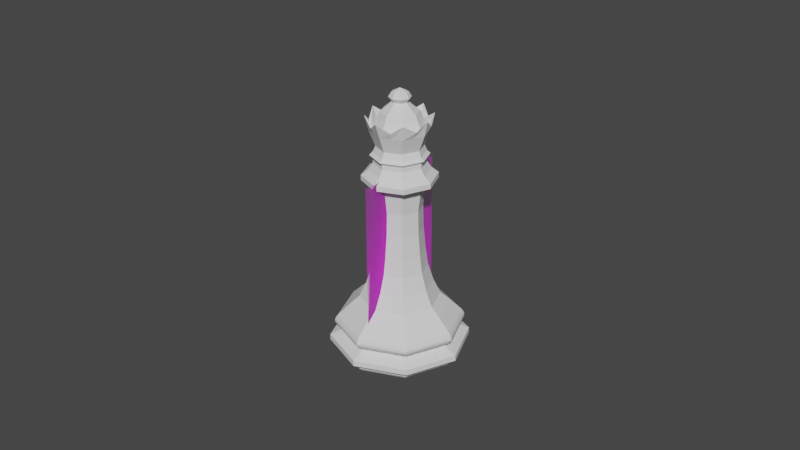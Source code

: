 # Source: queen.blend  (saved by Blender 3.0.42; exported with 4.5.12 LTS)
import bpy
from mathutils import Matrix  # noqa: F401  (used for matrix-valued properties, if any)

bpy.ops.wm.read_factory_settings(use_empty=True)
scene = bpy.context.scene
scene.name = 'Scene'

# ---- collections
col_collection = bpy.data.collections.new('Collection'); scene.collection.children.link(col_collection)

# ---- images (referenced by path relative to the original .blend; pixels are not part of the script)
import os
ASSET_DIR = os.environ.get("B2B_ASSET_DIR", "")  # directory of the original .blend (textures are referenced by path, not embedded)
HERE = os.path.dirname(os.path.abspath(__file__))  # packed textures are extracted next to this script under _unpacked/

def load_image(name, relpath, width, height, colorspace="sRGB"):
    """Load a texture the original file referenced (path relative to the .blend, or extracted next to this script)."""
    p = next((c for c in (os.path.join(HERE, relpath), os.path.join(ASSET_DIR, relpath)) if relpath and os.path.exists(c)), "")
    if p:
        img = bpy.data.images.load(p, check_existing=True)
        img.name = name
    else:  # same state as the original file: an image datablock whose file is absent (Cycles renders it pink)
        img = bpy.data.images.new(name, width, height)
        img.source = "FILE"
        img.filepath = "//" + (relpath or name)
    img.colorspace_settings.name = colorspace
    return img
img_queen_png = load_image('queen.png', 'queen.png', 1024, 1024, 'sRGB')

# ---- materials (node trees are filled in below, after node groups)
mat_queen = bpy.data.materials.new('queen')
mat_queen.surface_render_method = 'BLENDED'
mat_queen.blend_method = 'BLEND'
mat_queen.use_transparent_shadow = False

# ---- node groups
ng_auto_smooth = bpy.data.node_groups.new('Auto Smooth', 'GeometryNodeTree')
_s = ng_auto_smooth.interface.new_socket(name='Geometry', in_out='OUTPUT', socket_type='NodeSocketGeometry')
_s = ng_auto_smooth.interface.new_socket(name='Geometry', in_out='INPUT', socket_type='NodeSocketGeometry')
_s = ng_auto_smooth.interface.new_socket(name='Angle', in_out='INPUT', socket_type='NodeSocketFloat')
_s.subtype = 'ANGLE'
_s.min_value = 0.0
_s.max_value = 3.142
ng_auto_smooth.is_modifier = True
_N = ng_auto_smooth.nodes; _L = ng_auto_smooth.links
n0 = _N.new('NodeGroupOutput'); n0.name = 'Group Output'; n0.location = (480, -100)
n1 = _N.new('NodeGroupInput'); n1.name = 'Group Input'; n1.location = (-420, -300)
n2 = _N.new('NodeGroupInput'); n2.name = 'Group Input.001'; n2.location = (-60, -100)
n3 = _N.new('GeometryNodeSetShadeSmooth'); n3.name = 'Set Shade Smooth'; n3.location = (120, -100)
n3.domain = 'EDGE'
n4 = _N.new('GeometryNodeSetShadeSmooth'); n4.name = 'Set Shade Smooth.001'; n4.location = (300, -100)
n5 = _N.new('GeometryNodeInputMeshEdgeAngle'); n5.name = 'Edge Angle'; n5.location = (-420, -220)
n6 = _N.new('GeometryNodeInputEdgeSmooth'); n6.name = 'Is Edge Smooth'; n6.location = (-60, -160)
n7 = _N.new('GeometryNodeInputShadeSmooth'); n7.name = 'Is Face Smooth'; n7.location = (-240, -340)
n8 = _N.new('FunctionNodeBooleanMath'); n8.name = 'Boolean Math'; n8.location = (-60, -220)
n9 = _N.new('FunctionNodeCompare'); n9.name = 'Compare'; n9.location = (-240, -180)
n9.operation = 'LESS_EQUAL'
_L.new(n5.outputs[0], n9.inputs[0])
_L.new(n4.outputs[0], n0.inputs[0])
_L.new(n1.outputs[1], n9.inputs[1])
_L.new(n9.outputs[0], n8.inputs[0])
_L.new(n7.outputs[0], n8.inputs[1])
_L.new(n2.outputs[0], n3.inputs[0])
_L.new(n6.outputs[0], n3.inputs[1])
_L.new(n3.outputs[0], n4.inputs[0])
_L.new(n8.outputs[0], n3.inputs[2])
n0.is_active_output = True

# ---- material node trees
mat_queen.use_nodes = True; mat_queen.node_tree.nodes.clear()
_N = mat_queen.node_tree.nodes; _L = mat_queen.node_tree.links
n0 = _N.new('ShaderNodeOutputMaterial'); n0.name = 'Material Output'; n0.location = (300, 300)
n1 = _N.new('ShaderNodeTexImage'); n1.name = 'Image Texture'; n1.location = (-200, 300)
n1.image = img_queen_png
n1.extension = 'CLIP'
n2 = _N.new('ShaderNodeBsdfPrincipled'); n2.name = 'Principled BSDF'; n2.location = (0, 300)
n2.distribution = 'GGX'
n2.subsurface_method = 'RANDOM_WALK_SKIN'
n2.inputs[3].default_value = 1.45
n2.inputs[27].default_value = (0.0, 0.0, 0.0, 1.0)
n2.inputs[28].default_value = 1.0
_L.new(n1.outputs[0], n2.inputs[0])
_L.new(n1.outputs[1], n2.inputs[4])
_L.new(n2.outputs[0], n0.inputs[0])
n0.is_active_output = True

# ---- world
world_world = bpy.data.worlds.new('World'); scene.world = world_world
world_world.use_nodes = True; world_world.node_tree.nodes.clear()
_N = world_world.node_tree.nodes; _L = world_world.node_tree.links
n0 = _N.new('ShaderNodeOutputWorld'); n0.name = 'World Output'; n0.location = (300, 300)
n1 = _N.new('ShaderNodeBackground'); n1.name = 'Background'; n1.location = (10, 300)
n1.inputs[0].default_value = (0.05088, 0.05088, 0.05088, 1.0)
_L.new(n1.outputs[0], n0.inputs[0])
n0.is_active_output = True
world_world.color = (0.05088, 0.05088, 0.05088)
world_world.use_sun_shadow = False
world_world.sun_shadow_jitter_overblur = 0.0

# ---- meshes
me_queen = bpy.data.meshes.new('queen')
me_queen.from_pydata([(-0.247, -0.5, 0.0), (0.247, -0.5, 0.0), (-0.247, 0.5, 0.0), (0.247, 0.5, 0.0)], [], [(0, 1, 3, 2)])
_uv = me_queen.uv_layers.new(name='UVMap')
_uv.uv.foreach_set('vector', [0.0, 0.0, 1.0, 0.0, 1.0, 1.0, 0.0, 1.0])
me_queen.materials.append(mat_queen)
me_queen.use_remesh_fix_poles = True
me_queen.use_remesh_preserve_attributes = False
me_queen.update()
me_cylinder = bpy.data.meshes.new('Cylinder')
me_cylinder.from_pydata([(0.0001069, 0.3168, -0.3506), (0.0001069, 0.2002, 0.259), (0.2243, 0.224, -0.3506), (0.1418, 0.1415, 0.259), (0.3171, -0.0001674, -0.3506), (0.2005, -0.0001674, 0.259), (0.2243, -0.2243, -0.3506), (0.1418, -0.1418, 0.259), (0.0001069, -0.3172, -0.3506), (0.0001069, -0.2005, 0.259), (-0.2241, -0.2243, -0.3506), (-0.1416, -0.1418, 0.259), (-0.3169, -0.0001673, -0.3506), (-0.2002, -0.0001673, 0.259), (-0.2241, 0.224, -0.3506), (-0.1416, 0.1415, 0.259), (0.0001069, 0.2609, -0.2732), (0.1847, 0.1844, -0.2732), (0.2612, -0.0001674, -0.2732), (0.1847, -0.1848, -0.2732), (0.0001069, -0.2612, -0.2732), (-0.1845, -0.1848, -0.2732), (-0.261, -0.0001673, -0.2732), (-0.1845, 0.1844, -0.2732), (0.0001069, 0.1973, -0.09279), (0.1397, 0.1394, -0.09279), (0.1975, -0.0001674, -0.09279), (0.1397, -0.1398, -0.09279), (0.0001069, -0.1976, -0.09279), (-0.1395, -0.1398, -0.09279), (-0.1973, -0.0001673, -0.09279), (-0.1395, 0.1394, -0.09279), (0.0001069, 0.1803, 0.02596), (0.1277, 0.1274, 0.02596), (0.1806, -0.0001674, 0.02596), (0.1277, -0.1278, 0.02596), (0.0001069, -0.1806, 0.02596), (-0.1275, -0.1278, 0.02596), (-0.1803, -0.0001673, 0.02596), (-0.1275, 0.1274, 0.02596), (0.0001069, 0.1757, 0.1425), (0.1245, 0.1242, 0.1425), (0.176, -0.0001674, 0.1425), (0.1245, -0.1245, 0.1425), (0.0001069, -0.1761, 0.1425), (-0.1243, -0.1245, 0.1425), (-0.1758, -0.0001673, 0.1425), (-0.1243, 0.1242, 0.1425), (0.1537, 0.1534, -0.183), (0.2173, -0.0001674, -0.183), (0.1537, -0.1538, -0.183), (0.0001069, -0.2174, -0.183), (-0.1535, -0.1538, -0.183), (-0.2171, -0.0001673, -0.183), (-0.1535, 0.1534, -0.183), (0.0001069, 0.2171, -0.183), (0.0001069, 0.2354, 0.3367), (0.1666, 0.1664, 0.3367), (0.2356, -0.0001674, 0.3367), (0.1666, -0.1667, 0.3367), (0.0001069, -0.2357, 0.3367), (-0.1664, -0.1667, 0.3367), (-0.2354, -0.0001673, 0.3367), (-0.1664, 0.1664, 0.3367), (0.0001069, 0.2002, 0.3724), (0.1418, 0.1415, 0.3724), (0.2005, -0.0001674, 0.3724), (0.1418, -0.1418, 0.3724), (0.0001069, -0.2005, 0.3724), (-0.1416, -0.1418, 0.3724), (-0.2002, -0.0001673, 0.3724), (-0.1416, 0.1415, 0.3724), (0.0001069, 0.2002, 0.3974), (0.1418, 0.1415, 0.3974), (0.2005, -0.0001674, 0.3974), (0.1418, -0.1418, 0.3974), (0.0001069, -0.2005, 0.3974), (-0.1416, -0.1418, 0.3974), (-0.2002, -0.0001673, 0.3974), (-0.1416, 0.1415, 0.3974), (0.0001069, 0.2002, 0.426), (0.1418, 0.1415, 0.426), (0.2005, -0.0001674, 0.426), (0.1418, -0.1418, 0.426), (0.0001069, -0.2005, 0.426), (-0.1416, -0.1418, 0.426), (-0.2002, -0.0001673, 0.426), (-0.1416, 0.1415, 0.426), (0.0001069, 0.2722, 0.6139), (0.1817, 0.1777, 0.6139), (0.2569, -0.00388, 0.6139), (0.1817, -0.1855, 0.6139), (0.0001069, -0.2732, 0.6139), (-0.1815, -0.1855, 0.6139), (-0.2567, -0.00388, 0.6139), (-0.1815, 0.1777, 0.6139), (0.0001069, 0.08663, 0.6593), (0.06149, 0.06121, 0.6593), (0.08691, -0.0001673, 0.6593), (0.06149, -0.06155, 0.6593), (0.0001069, -0.08697, 0.6593), (-0.06127, -0.06155, 0.6593), (-0.0867, -0.0001673, 0.6593), (-0.06127, 0.06121, 0.6593), (0.0001069, 0.06152, 0.676), (0.04373, 0.04345, 0.676), (0.06179, -0.0001673, 0.676), (0.04373, -0.04379, 0.676), (0.0001069, -0.06185, 0.676), (-0.04351, -0.04379, 0.676), (-0.06158, -0.0001673, 0.676), (-0.04351, 0.04345, 0.676), (0.0001069, 0.06481, 0.72), (0.04605, 0.04578, 0.72), (0.06509, -0.0001673, 0.72), (0.04605, -0.04611, 0.72), (0.0001069, -0.06515, 0.72), (-0.04584, -0.04611, 0.72), (-0.06487, -0.0001673, 0.72), (-0.04584, 0.04578, 0.72), (0.0001069, -0.0001673, 0.7414), (0.06047, 0.0602, 0.698), (0.0001069, -0.08554, 0.698), (-0.06026, 0.0602, 0.698), (0.0001069, 0.0852, 0.698), (0.06047, -0.06053, 0.698), (-0.08526, -0.0001673, 0.698), (0.08548, -0.0001673, 0.698), (-0.06026, -0.06053, 0.698), (0.29, -0.0001674, 0.2849), (0.29, -0.0001674, 0.3108), (0.2051, 0.2048, 0.2849), (0.2051, 0.2048, 0.3108), (0.0001069, 0.2897, 0.2849), (0.0001069, 0.2897, 0.3108), (-0.2049, 0.2048, 0.3108), (-0.2049, 0.2048, 0.2849), (-0.2898, -0.0001673, 0.3108), (-0.2898, -0.0001673, 0.2849), (-0.2049, -0.2052, 0.3108), (-0.2049, -0.2052, 0.2849), (0.0001069, -0.2901, 0.3108), (0.0001069, -0.2901, 0.2849), (0.2051, -0.2052, 0.3108), (0.2051, -0.2052, 0.2849), (-0.1597, -0.1599, 0.4117), (0.226, -0.0001674, 0.4117), (-0.2258, -0.0001673, 0.4117), (0.1599, -0.1599, 0.4117), (0.0001069, 0.2258, 0.4117), (-0.1597, 0.1596, 0.4117), (0.0001069, -0.2261, 0.4117), (0.1599, 0.1596, 0.4117), (0.1806, -0.0001674, 0.4571), (-0.1803, -0.0001673, 0.4571), (0.1277, -0.1278, 0.4571), (0.0001069, 0.1803, 0.4571), (-0.1275, 0.1274, 0.4571), (0.0001069, -0.1806, 0.4571), (0.1277, 0.1274, 0.4571), (-0.1275, -0.1278, 0.4571), (0.2296, -0.0001674, 0.5386), (0.0001069, 0.2293, 0.5386), (-0.2294, -0.0001673, 0.5386), (0.1624, -0.1625, 0.5386), (-0.1622, 0.1621, 0.5386), (0.0001069, -0.2297, 0.5386), (0.1624, 0.1621, 0.5386), (-0.1622, -0.1625, 0.5386), (-0.2105, -0.0001673, 0.5394), (0.149, -0.1491, 0.5394), (0.0001069, 0.2105, 0.5394), (-0.1488, 0.1488, 0.5394), (0.0001069, -0.2108, 0.5394), (0.149, 0.1488, 0.5394), (-0.1488, -0.1491, 0.5394), (0.2107, -0.0001674, 0.5394), (-0.1958, -0.08131, 0.5386), (-0.1958, 0.08098, 0.5386), (0.08125, 0.1957, 0.5386), (0.2181, -0.09392, 0.569), (0.09091, -0.2194, 0.569), (-0.08104, 0.1957, 0.5386), (0.2193, 0.09063, 0.569), (-0.09069, 0.219, 0.569), (-0.2191, 0.09063, 0.569), (-0.2191, -0.09097, 0.569), (-0.08104, -0.1961, 0.5386), (0.09091, 0.219, 0.569), (0.196, 0.08098, 0.5386), (0.1949, -0.08395, 0.5386), (-0.09069, -0.2194, 0.569), (0.08125, -0.1961, 0.5386), (-0.1475, -0.0001673, 0.6271), (0.0001069, 0.1475, 0.6271), (0.1045, -0.1046, 0.6271), (-0.1043, 0.1042, 0.6271), (0.0001069, -0.1478, 0.6271), (0.1045, 0.1042, 0.6271), (-0.1043, -0.1046, 0.6271), (0.1478, -0.0001673, 0.6271), (-0.0005743, 0.3046, -0.6696), (0.2136, 0.2158, -0.6696), (-0.2148, -0.2126, -0.6696), (-0.3035, 0.001608, -0.6696), (-0.2148, 0.2158, -0.6696), (-0.0005743, 0.2771, -0.3513), (-0.0005743, 0.3195, -0.3513), (0.1942, 0.1964, -0.3513), (0.2242, 0.2264, -0.3513), (0.2749, 0.001608, -0.3513), (0.3173, 0.001608, -0.3513), (0.1942, -0.1932, -0.3513), (0.2242, -0.2232, -0.3513), (-0.0005743, -0.2739, -0.3513), (-0.0005743, -0.3163, -0.3513), (-0.1954, -0.1932, -0.3513), (-0.2254, -0.2232, -0.3513), (-0.2761, 0.001608, -0.3513), (-0.3185, 0.001608, -0.3513), (-0.1954, 0.1964, -0.3513), (-0.2254, 0.2264, -0.3513), (-0.0005743, 0.4866, -0.5179), (-0.0005743, 0.4013, -0.3993), (-0.0005743, 0.4392, -0.4239), (0.3088, 0.311, -0.4239), (0.282, 0.2842, -0.3993), (0.3424, 0.3446, -0.5179), (0.437, 0.001608, -0.4239), (0.3991, 0.001608, -0.3993), (0.4844, 0.001608, -0.5179), (0.3088, -0.3078, -0.4239), (0.282, -0.281, -0.3993), (0.3424, -0.3414, -0.5179), (-0.0005743, -0.436, -0.4239), (-0.0005743, -0.3981, -0.3993), (-0.0005743, -0.4834, -0.5179), (-0.31, -0.3078, -0.4239), (-0.2832, -0.281, -0.3993), (-0.3435, -0.3414, -0.5179), (-0.4382, 0.001608, -0.4239), (-0.4002, 0.001608, -0.3993), (-0.4856, 0.001608, -0.5179), (-0.31, 0.311, -0.4239), (-0.2832, 0.2842, -0.3993), (-0.3435, 0.3446, -0.5179), (0.3023, 0.3045, -0.5349), (0.4278, 0.001608, -0.5349), (0.3023, -0.3013, -0.5349), (-0.0005743, -0.4268, -0.5349), (-0.3035, -0.3013, -0.5349), (-0.429, 0.001608, -0.5349), (-0.3035, 0.3045, -0.5349), (-0.0005743, 0.43, -0.5349), (0.2941, 0.2962, -0.6532), (0.4161, 0.001608, -0.6532), (0.3282, -0.3277, -0.6532), (-0.0002007, -0.4637, -0.6532), (-0.2952, -0.293, -0.6532), (-0.4173, 0.001608, -0.6532), (-0.2952, 0.2962, -0.6532), (-0.0005743, 0.4183, -0.6532), (-0.0005743, 0.4925, -0.4574), (0.3465, 0.3487, -0.4574), (0.4903, 0.001608, -0.4574), (0.3465, -0.3455, -0.4574), (-0.0005743, -0.4893, -0.4574), (-0.3477, -0.3455, -0.4574), (-0.4915, 0.001608, -0.4574), (-0.3477, 0.3487, -0.4574), (-0.0005743, 0.5134, -0.4957), (-0.0005743, 0.5049, -0.4698), (-0.0005743, 0.514, -0.4825), (0.3553, 0.3575, -0.4698), (0.3613, 0.3635, -0.4957), (0.3617, 0.3639, -0.4825), (0.5027, 0.001608, -0.4698), (0.5113, 0.001608, -0.4957), (0.5118, 0.001608, -0.4825), (0.3553, -0.3543, -0.4698), (0.3613, -0.3603, -0.4957), (0.3617, -0.3607, -0.4825), (-0.0005743, -0.5017, -0.4698), (-0.0005743, -0.5102, -0.4957), (-0.0005743, -0.5108, -0.4825), (-0.3565, -0.3543, -0.4698), (-0.3625, -0.3603, -0.4957), (-0.3629, -0.3607, -0.4825), (-0.5039, 0.001608, -0.4698), (-0.5124, 0.001608, -0.4957), (-0.5129, 0.001608, -0.4825), (-0.3565, 0.3575, -0.4698), (-0.3625, 0.3635, -0.4957), (-0.3629, 0.3639, -0.4825), (-0.0005743, 0.4852, -0.6394), (0.3414, 0.3436, -0.6394), (0.483, 0.001608, -0.6394), (0.3414, -0.3404, -0.6394), (-0.0005743, -0.482, -0.6394), (-0.3425, -0.3404, -0.6394), (-0.4842, 0.001608, -0.6394), (-0.3425, 0.3436, -0.6394), (-0.0005743, 0.4896, -0.6251), (0.3445, 0.3467, -0.6251), (0.4874, 0.001608, -0.6251), (0.3445, -0.3434, -0.6251), (-0.0005743, -0.4864, -0.6251), (-0.3456, -0.3434, -0.6251), (-0.4886, 0.001608, -0.6251), (-0.3456, 0.3467, -0.6251), (0.3906, 0.3928, -0.57), (0.3615, 0.3637, -0.5573), (0.5526, 0.001608, -0.57), (0.5115, 0.001608, -0.5573), (0.3906, -0.3896, -0.57), (0.3615, -0.3605, -0.5573), (-0.0005743, -0.5516, -0.57), (-0.0005743, -0.5104, -0.5573), (-0.3918, -0.3896, -0.57), (-0.3626, -0.3605, -0.5573), (-0.5538, 0.001608, -0.57), (-0.5126, 0.001608, -0.5573), (-0.3918, 0.3928, -0.57), (-0.3626, 0.3637, -0.5573), (-0.0005743, 0.5136, -0.5573), (-0.0005743, 0.5548, -0.57), (0.3916, 0.3938, -0.5989), (0.554, 0.001608, -0.5989), (0.3916, -0.3906, -0.5989), (-0.0005743, -0.553, -0.5989), (-0.3927, -0.3906, -0.5989), (-0.5552, 0.001608, -0.5989), (-0.3927, 0.3938, -0.5989), (-0.0005743, 0.5562, -0.5989), (-0.002008, -0.3388, -0.6696), (0.3024, 0.001608, -0.6696), (0.2395, -0.2485, -0.6696)], [], [(1, 3, 41, 40), (187, 166, 92, 191), (9, 11, 45, 44), (11, 13, 46, 45), (13, 15, 47, 46), (15, 1, 40, 47), (0, 2, 4, 6, 8, 10, 12, 14), (14, 23, 16, 0), (12, 22, 23, 14), (10, 21, 22, 12), (8, 20, 21, 10), (7, 9, 44, 43), (148, 75, 74, 146), (3, 5, 42, 41), (0, 16, 17, 2), (54, 31, 24, 55), (53, 30, 31, 54), (52, 29, 30, 53), (51, 28, 29, 52), (6, 19, 20, 8), (5, 7, 43, 42), (2, 17, 18, 4), (55, 24, 25, 48), (31, 39, 32, 24), (30, 38, 39, 31), (29, 37, 38, 30), (28, 36, 37, 29), (50, 27, 28, 51), (4, 18, 19, 6), (48, 25, 26, 49), (24, 32, 33, 25), (39, 47, 40, 32), (38, 46, 47, 39), (37, 45, 46, 38), (36, 44, 45, 37), (27, 35, 36, 28), (49, 26, 27, 50), (25, 33, 34, 26), (32, 40, 41, 33), (55, 48, 17, 16), (33, 41, 42, 34), (49, 50, 19, 18), (142, 144, 143, 141), (51, 52, 21, 20), (52, 53, 22, 21), (53, 54, 23, 22), (54, 55, 16, 23), (140, 142, 141, 139), (59, 67, 68, 60), (136, 138, 137, 135), (144, 129, 130, 143), (138, 140, 139, 137), (48, 49, 18, 17), (131, 133, 134, 132), (67, 75, 76, 68), (56, 64, 65, 57), (63, 71, 64, 56), (60, 68, 69, 61), (129, 131, 132, 130), (61, 69, 70, 62), (58, 66, 67, 59), (64, 72, 73, 65), (62, 70, 71, 63), (71, 79, 72, 64), (68, 76, 77, 69), (57, 65, 66, 58), (69, 77, 78, 70), (66, 74, 75, 67), (70, 78, 79, 71), (151, 148, 83, 84), (65, 73, 74, 66), (73, 152, 146, 74), (147, 145, 85, 86), (148, 146, 82, 83), (150, 147, 86, 87), (195, 99, 100, 197), (152, 149, 80, 81), (149, 150, 87, 80), (151, 84, 85, 145), (85, 160, 154, 86), (200, 98, 99, 195), (165, 178, 185, 95), (192, 164, 91, 181), (167, 179, 188, 89), (89, 174, 176, 90, 183), (168, 93, 186, 177), (189, 167, 89, 183), (128, 122, 116, 117), (103, 111, 104, 96), (193, 102, 103, 196), (99, 107, 108, 100), (194, 96, 97, 198), (196, 103, 96, 194), (197, 100, 101, 199), (152, 81, 82, 146), (199, 101, 102, 193), (190, 161, 90, 180), (100, 108, 109, 101), (198, 97, 98, 200), (101, 109, 110, 102), (155, 83, 82, 153), (102, 110, 111, 103), (125, 115, 116, 122), (96, 104, 105, 97), (98, 106, 107, 99), (97, 105, 106, 98), (121, 113, 114, 127), (128, 117, 118, 126), (144, 7, 5, 129), (126, 118, 119, 123), (143, 59, 60, 141), (124, 112, 113, 121), (123, 119, 112, 124), (108, 122, 128, 109), (114, 120, 115), (118, 120, 119), (115, 120, 116), (112, 120, 113), (119, 120, 112), (116, 120, 117), (125, 107, 106, 127), (127, 114, 115, 125), (155, 153, 161, 190, 164), (113, 120, 114), (143, 130, 58, 59), (117, 120, 118), (139, 61, 62, 137), (1, 133, 131, 3), (137, 62, 63, 135), (105, 121, 127, 106), (3, 131, 129, 5), (134, 135, 63, 56), (132, 134, 56, 57), (7, 144, 142, 9), (141, 60, 61, 139), (133, 136, 135, 134), (15, 136, 133, 1), (11, 140, 138, 13), (75, 148, 151, 76), (13, 138, 136, 15), (9, 142, 140, 11), (76, 151, 145, 77), (79, 150, 149, 72), (72, 149, 152, 73), (83, 155, 158, 84), (78, 147, 150, 79), (77, 145, 147, 78), (130, 132, 57, 58), (84, 158, 160, 85), (87, 157, 156, 80), (80, 156, 159, 81), (158, 155, 164, 192, 166), (86, 154, 157, 87), (154, 160, 168, 177, 163), (81, 159, 153, 82), (160, 158, 166, 187, 168), (156, 157, 165, 182, 162), (159, 156, 162, 179, 167), (107, 125, 122, 108), (157, 154, 163, 178, 165), (109, 128, 126, 110), (110, 126, 123, 111), (35, 43, 44, 36), (104, 124, 121, 105), (111, 123, 124, 104), (26, 34, 35, 27), (91, 170, 173, 92, 181), (93, 175, 169, 94, 186), (90, 176, 170, 91, 180), (92, 173, 175, 93, 191), (95, 172, 171, 88, 184), (88, 171, 174, 89, 188), (94, 169, 172, 95, 185), (179, 162, 88, 188), (178, 163, 94, 185), (168, 187, 191, 93), (182, 165, 95, 184), (161, 189, 183, 90), (164, 190, 180, 91), (166, 192, 181, 92), (162, 182, 184, 88), (177, 186, 94, 163), (153, 159, 167, 189, 161), (34, 42, 43, 35), (50, 51, 20, 19), (174, 198, 200, 176), (175, 199, 193, 169), (173, 197, 199, 175), (172, 196, 194, 171), (171, 194, 198, 174), (169, 193, 196, 172), (176, 200, 195, 170), (170, 195, 197, 173), (209, 211, 229, 226), (211, 213, 232, 229), (213, 215, 235, 232), (215, 217, 238, 235), (217, 219, 241, 238), (219, 221, 244, 241), (221, 207, 223, 244), (253, 324, 323, 252), (322, 323, 324, 325), (207, 206, 208, 209), (209, 208, 210, 211), (211, 210, 212, 213), (213, 212, 214, 215), (215, 214, 216, 217), (217, 216, 218, 219), (219, 218, 220, 221), (221, 220, 206, 207), (224, 243, 244, 223), (269, 291, 288, 268), (243, 240, 241, 244), (268, 288, 285, 267), (240, 237, 238, 241), (267, 285, 282, 266), (237, 234, 235, 238), (266, 282, 279, 265), (234, 231, 232, 235), (265, 279, 276, 264), (231, 228, 229, 232), (264, 276, 273, 263), (228, 225, 226, 229), (271, 262, 263, 273), (225, 224, 223, 226), (262, 271, 291, 269), (222, 270, 274, 227), (227, 274, 277, 230), (230, 277, 280, 233), (233, 280, 283, 236), (236, 283, 286, 239), (239, 286, 289, 242), (242, 289, 292, 245), (245, 292, 270, 222), (227, 246, 253, 222), (333, 326, 303, 302), (230, 247, 246, 227), (246, 311, 324, 253), (233, 248, 247, 230), (247, 313, 311, 246), (236, 249, 248, 233), (248, 315, 313, 247), (239, 250, 249, 236), (249, 317, 315, 248), (242, 251, 250, 239), (250, 319, 317, 249), (245, 252, 251, 242), (251, 321, 319, 250), (222, 253, 252, 245), (252, 323, 321, 251), (325, 333, 332, 322), (322, 332, 331, 320), (320, 331, 330, 318), (318, 330, 329, 316), (316, 329, 328, 314), (314, 328, 327, 312), (312, 327, 326, 310), (310, 326, 333, 325), (326, 327, 304, 303), (327, 328, 305, 304), (261, 254, 202, 201), (328, 329, 306, 305), (254, 255, 335, 202), (329, 330, 307, 306), (330, 331, 308, 307), (331, 332, 309, 308), (332, 333, 302, 309), (258, 259, 204, 203), (259, 260, 205, 204), (260, 261, 201, 205), (206, 220, 218, 216, 214, 212, 210, 208), (269, 243, 224, 262), (268, 240, 243, 269), (267, 237, 240, 268), (266, 234, 237, 267), (265, 231, 234, 266), (264, 228, 231, 265), (263, 225, 228, 264), (262, 224, 225, 263), (270, 272, 275, 274), (272, 271, 273, 275), (274, 275, 278, 277), (275, 273, 276, 278), (277, 278, 281, 280), (278, 276, 279, 281), (280, 281, 284, 283), (281, 279, 282, 284), (283, 284, 287, 286), (284, 282, 285, 287), (286, 287, 290, 289), (287, 285, 288, 290), (289, 290, 293, 292), (290, 288, 291, 293), (292, 293, 272, 270), (293, 291, 271, 272), (260, 301, 294, 261), (259, 300, 301, 260), (258, 299, 300, 259), (257, 298, 299, 258), (256, 297, 298, 257), (255, 296, 297, 256), (254, 295, 296, 255), (261, 294, 295, 254), (301, 309, 302, 294), (300, 308, 309, 301), (299, 307, 308, 300), (298, 306, 307, 299), (297, 305, 306, 298), (296, 304, 305, 297), (295, 303, 304, 296), (294, 302, 303, 295), (320, 321, 323, 322), (318, 319, 321, 320), (316, 317, 319, 318), (314, 315, 317, 316), (312, 313, 315, 314), (310, 311, 313, 312), (325, 324, 311, 310), (256, 257, 258, 203, 204, 205, 201, 202, 335, 255), (336, 256, 255, 335), (334, 257, 256, 336), (203, 258, 257, 334), (207, 209, 226, 223)])
_k = {(201, 202): 0.98824, (202, 335): 0.98824, (203, 204): 0.98824, (204, 205): 0.98824, (201, 205): 0.98824, (206, 208): 1.0, (208, 210): 1.0, (210, 212): 1.0, (212, 214): 1.0, (214, 216): 1.0, (216, 218): 1.0, (218, 220): 1.0, (206, 220): 1.0, (246, 253): 0.34902, (246, 247): 0.34902, (247, 248): 0.34902, (248, 249): 0.34902, (249, 250): 0.34902, (250, 251): 0.34902, (251, 252): 0.34902, (252, 253): 0.34902, (254, 261): 0.80784, (254, 255): 0.80784, (255, 256): 1.0, (256, 257): 1.0, (257, 258): 1.0, (258, 259): 0.80784, (259, 260): 0.80784, (260, 261): 0.80784, (255, 335): 1.0, (203, 258): 1.0, (256, 336): 1.0, (335, 336): 1.0, (257, 334): 1.0, (334, 336): 1.0, (203, 334): 1.0}
me_cylinder.attributes.new('crease_edge', 'FLOAT', 'EDGE').data.foreach_set('value', [_k.get((min(e.vertices), max(e.vertices)), 0.0) for e in me_cylinder.edges])
_uv = me_cylinder.uv_layers.new(name='UVMap')
_uv.uv.foreach_set('vector', [1.0, 1.0, 0.875, 1.0, 0.875, 0.9688, 1.0, 0.9688, 0.4375, 1.0, 0.5, 1.0, 0.5, 1.0, 0.4375, 1.0, 0.5, 1.0, 0.375, 1.0, 0.375, 0.9688, 0.5, 0.9688, 0.375, 1.0, 0.25, 1.0, 0.25, 0.9688, 0.375, 0.9688, 0.25, 1.0, 0.125, 1.0, 0.125, 0.9688, 0.25, 0.9688, 0.125, 1.0, 0.0, 1.0, 1.97e-08, 0.9688, 0.125, 0.9688, 0.75, 0.49, 0.9197, 0.4197, 0.99, 0.25, 0.9197, 0.08029, 0.75, 0.01, 0.5803, 0.08029, 0.51, 0.25, 0.5803, 0.4197, 0.125, 0.5, 0.125, 0.75, 0.0, 0.75, 0.0, 0.5, 0.25, 0.5, 0.25, 0.75, 0.125, 0.75, 0.125, 0.5, 0.375, 0.5, 0.375, 0.75, 0.25, 0.75, 0.25, 0.5, 0.5, 0.5, 0.5, 0.75, 0.375, 0.75, 0.375, 0.5, 0.625, 1.0, 0.5, 1.0, 0.5, 0.9688, 0.625, 0.9688, 0.625, 1.0, 0.625, 1.0, 0.75, 1.0, 0.75, 1.0, 0.875, 1.0, 0.75, 1.0, 0.75, 0.9688, 0.875, 0.9688, 1.0, 0.5, 1.0, 0.75, 0.875, 0.75, 0.875, 0.5, 0.125, 0.8125, 0.125, 0.875, 7.88e-08, 0.875, 3.94e-08, 0.8125, 0.25, 0.8125, 0.25, 0.875, 0.125, 0.875, 0.125, 0.8125, 0.375, 0.8125, 0.375, 0.875, 0.25, 0.875, 0.25, 0.8125, 0.5, 0.8125, 0.5, 0.875, 0.375, 0.875, 0.375, 0.8125, 0.625, 0.5, 0.625, 0.75, 0.5, 0.75, 0.5, 0.5, 0.75, 1.0, 0.625, 1.0, 0.625, 0.9688, 0.75, 0.9688, 0.875, 0.5, 0.875, 0.75, 0.75, 0.75, 0.75, 0.5, 1.0, 0.8125, 1.0, 0.875, 0.875, 0.875, 0.875, 0.8125, 0.125, 0.875, 0.125, 0.9375, 3.94e-08, 0.9375, 7.88e-08, 0.875, 0.25, 0.875, 0.25, 0.9375, 0.125, 0.9375, 0.125, 0.875, 0.375, 0.875, 0.375, 0.9375, 0.25, 0.9375, 0.25, 0.875, 0.5, 0.875, 0.5, 0.9375, 0.375, 0.9375, 0.375, 0.875, 0.625, 0.8125, 0.625, 0.875, 0.5, 0.875, 0.5, 0.8125, 0.75, 0.5, 0.75, 0.75, 0.625, 0.75, 0.625, 0.5, 0.875, 0.8125, 0.875, 0.875, 0.75, 0.875, 0.75, 0.8125, 1.0, 0.875, 1.0, 0.9375, 0.875, 0.9375, 0.875, 0.875, 0.125, 0.9375, 0.125, 0.9688, 1.97e-08, 0.9688, 3.94e-08, 0.9375, 0.25, 0.9375, 0.25, 0.9688, 0.125, 0.9688, 0.125, 0.9375, 0.375, 0.9375, 0.375, 0.9688, 0.25, 0.9688, 0.25, 0.9375, 0.5, 0.9375, 0.5, 0.9688, 0.375, 0.9688, 0.375, 0.9375, 0.625, 0.875, 0.625, 0.9375, 0.5, 0.9375, 0.5, 0.875, 0.75, 0.8125, 0.75, 0.875, 0.625, 0.875, 0.625, 0.8125, 0.875, 0.875, 0.875, 0.9375, 0.75, 0.9375, 0.75, 0.875, 1.0, 0.9375, 1.0, 0.9688, 0.875, 0.9688, 0.875, 0.9375, 1.0, 0.8125, 0.875, 0.8125, 0.875, 0.75, 1.0, 0.75, 0.875, 0.9375, 0.875, 0.9688, 0.75, 0.9688, 0.75, 0.9375, 0.75, 0.8125, 0.625, 0.8125, 0.625, 0.75, 0.75, 0.75, 0.5, 1.0, 0.625, 1.0, 0.625, 1.0, 0.5, 1.0, 0.5, 0.8125, 0.375, 0.8125, 0.375, 0.75, 0.5, 0.75, 0.375, 0.8125, 0.25, 0.8125, 0.25, 0.75, 0.375, 0.75, 0.25, 0.8125, 0.125, 0.8125, 0.125, 0.75, 0.25, 0.75, 0.125, 0.8125, 3.94e-08, 0.8125, 0.0, 0.75, 0.125, 0.75, 0.375, 1.0, 0.5, 1.0, 0.5, 1.0, 0.375, 1.0, 0.625, 1.0, 0.625, 1.0, 0.5, 1.0, 0.5, 1.0, 0.125, 1.0, 0.25, 1.0, 0.25, 1.0, 0.125, 1.0, 0.625, 1.0, 0.75, 1.0, 0.75, 1.0, 0.625, 1.0, 0.25, 1.0, 0.375, 1.0, 0.375, 1.0, 0.25, 1.0, 0.875, 0.8125, 0.75, 0.8125, 0.75, 0.75, 0.875, 0.75, 0.875, 1.0, 1.0, 1.0, 1.0, 1.0, 0.875, 1.0, 0.625, 1.0, 0.625, 1.0, 0.5, 1.0, 0.5, 1.0, 1.0, 1.0, 1.0, 1.0, 0.875, 1.0, 0.875, 1.0, 0.125, 1.0, 0.125, 1.0, 0.0, 1.0, 0.0, 1.0, 0.5, 1.0, 0.5, 1.0, 0.375, 1.0, 0.375, 1.0, 0.75, 1.0, 0.875, 1.0, 0.875, 1.0, 0.75, 1.0, 0.375, 1.0, 0.375, 1.0, 0.25, 1.0, 0.25, 1.0, 0.75, 1.0, 0.75, 1.0, 0.625, 1.0, 0.625, 1.0, 1.0, 1.0, 1.0, 1.0, 0.875, 1.0, 0.875, 1.0, 0.25, 1.0, 0.25, 1.0, 0.125, 1.0, 0.125, 1.0, 0.125, 1.0, 0.125, 1.0, 0.0, 1.0, 0.0, 1.0, 0.5, 1.0, 0.5, 1.0, 0.375, 1.0, 0.375, 1.0, 0.875, 1.0, 0.875, 1.0, 0.75, 1.0, 0.75, 1.0, 0.375, 1.0, 0.375, 1.0, 0.25, 1.0, 0.25, 1.0, 0.75, 1.0, 0.75, 1.0, 0.625, 1.0, 0.625, 1.0, 0.25, 1.0, 0.25, 1.0, 0.125, 1.0, 0.125, 1.0, 0.5, 1.0, 0.625, 1.0, 0.625, 1.0, 0.5, 1.0, 0.875, 1.0, 0.875, 1.0, 0.75, 1.0, 0.75, 1.0, 0.875, 1.0, 0.875, 1.0, 0.75, 1.0, 0.75, 1.0, 0.25, 1.0, 0.375, 1.0, 0.375, 1.0, 0.25, 1.0, 0.625, 1.0, 0.75, 1.0, 0.75, 1.0, 0.625, 1.0, 0.125, 1.0, 0.25, 1.0, 0.25, 1.0, 0.125, 1.0, 0.625, 1.0, 0.625, 1.0, 0.5, 1.0, 0.5, 1.0, 0.875, 1.0, 1.0, 1.0, 1.0, 1.0, 0.875, 1.0, 0.0, 1.0, 0.125, 1.0, 0.125, 1.0, 0.0, 1.0, 0.5, 1.0, 0.5, 1.0, 0.375, 1.0, 0.375, 1.0, 0.375, 1.0, 0.375, 1.0, 0.25, 1.0, 0.25, 1.0, 0.75, 1.0, 0.75, 1.0, 0.625, 1.0, 0.625, 1.0, 0.125, 1.0, 0.1875, 1.0, 0.1875, 1.0, 0.125, 1.0, 0.5625, 1.0, 0.625, 1.0, 0.625, 1.0, 0.5625, 1.0, 0.875, 1.0, 0.9375, 1.0, 0.9375, 1.0, 0.875, 1.0, 0.875, 1.0, 0.875, 1.0, 0.75, 1.0, 0.75, 1.0, 0.8125, 1.0, 0.375, 1.0, 0.375, 1.0, 0.3125, 1.0, 0.3125, 1.0, 0.8125, 1.0, 0.875, 1.0, 0.875, 1.0, 0.8125, 1.0, 0.375, 1.0, 0.5, 1.0, 0.5, 1.0, 0.375, 1.0, 0.125, 1.0, 0.125, 1.0, 0.0, 1.0, 0.0, 1.0, 0.25, 1.0, 0.25, 1.0, 0.125, 1.0, 0.125, 1.0, 0.625, 1.0, 0.625, 1.0, 0.5, 1.0, 0.5, 1.0, 1.0, 1.0, 1.0, 1.0, 0.875, 1.0, 0.875, 1.0, 0.125, 1.0, 0.125, 1.0, 0.0, 1.0, 0.0, 1.0, 0.5, 1.0, 0.5, 1.0, 0.375, 1.0, 0.375, 1.0, 0.875, 1.0, 0.875, 1.0, 0.75, 1.0, 0.75, 1.0, 0.375, 1.0, 0.375, 1.0, 0.25, 1.0, 0.25, 1.0, 0.6855, 1.0, 0.75, 1.0, 0.75, 1.0, 0.6855, 1.0, 0.5, 1.0, 0.5, 1.0, 0.375, 1.0, 0.375, 1.0, 0.875, 1.0, 0.875, 1.0, 0.75, 1.0, 0.75, 1.0, 0.375, 1.0, 0.375, 1.0, 0.25, 1.0, 0.25, 1.0, 0.625, 1.0, 0.625, 1.0, 0.75, 1.0, 0.75, 1.0, 0.25, 1.0, 0.25, 1.0, 0.125, 1.0, 0.125, 1.0, 0.625, 1.0, 0.625, 1.0, 0.5, 1.0, 0.5, 1.0, 1.0, 1.0, 1.0, 1.0, 0.875, 1.0, 0.875, 1.0, 0.75, 1.0, 0.75, 1.0, 0.625, 1.0, 0.625, 1.0, 0.875, 1.0, 0.875, 1.0, 0.75, 1.0, 0.75, 1.0, 0.875, 1.0, 0.875, 1.0, 0.75, 1.0, 0.75, 1.0, 0.375, 1.0, 0.375, 1.0, 0.25, 1.0, 0.25, 1.0, 0.625, 1.0, 0.625, 1.0, 0.75, 1.0, 0.75, 1.0, 0.25, 1.0, 0.25, 1.0, 0.125, 1.0, 0.125, 1.0, 0.625, 1.0, 0.625, 1.0, 0.5, 1.0, 0.5, 1.0, 1.0, 1.0, 1.0, 1.0, 0.875, 1.0, 0.875, 1.0, 0.125, 1.0, 0.125, 1.0, 0.0, 1.0, 0.0, 1.0, 0.5, 1.0, 0.5, 1.0, 0.375, 1.0, 0.375, 1.0, 0.75, 1.0, 0.625, 1.0, 0.625, 1.0, 0.25, 1.0, 0.125, 1.0, 0.125, 1.0, 0.625, 1.0, 0.5, 1.0, 0.5, 1.0, 1.0, 1.0, 0.875, 1.0, 0.875, 1.0, 0.125, 1.0, 0.0, 1.0, 0.0, 1.0, 0.5, 1.0, 0.375, 1.0, 0.375, 1.0, 0.625, 1.0, 0.625, 1.0, 0.75, 1.0, 0.75, 1.0, 0.75, 1.0, 0.75, 1.0, 0.625, 1.0, 0.625, 1.0, 0.625, 1.0, 0.75, 1.0, 0.75, 1.0, 0.6855, 1.0, 0.625, 1.0, 0.875, 1.0, 0.75, 1.0, 0.75, 1.0, 0.625, 1.0, 0.75, 1.0, 0.75, 1.0, 0.625, 1.0, 0.375, 1.0, 0.25, 1.0, 0.25, 1.0, 0.375, 1.0, 0.375, 1.0, 0.25, 1.0, 0.25, 1.0, 1.0, 1.0, 1.0, 1.0, 0.875, 1.0, 0.875, 1.0, 0.25, 1.0, 0.25, 1.0, 0.125, 1.0, 0.125, 1.0, 0.875, 1.0, 0.875, 1.0, 0.75, 1.0, 0.75, 1.0, 0.875, 1.0, 0.875, 1.0, 0.75, 1.0, 0.75, 1.0, 0.0, 1.0, 0.125, 1.0, 0.125, 1.0, 0.0, 1.0, 0.875, 1.0, 1.0, 1.0, 1.0, 1.0, 0.875, 1.0, 0.625, 1.0, 0.625, 1.0, 0.5, 1.0, 0.5, 1.0, 0.5, 1.0, 0.5, 1.0, 0.375, 1.0, 0.375, 1.0, 0.0, 1.0, 0.125, 1.0, 0.125, 1.0, 0.0, 1.0, 0.125, 1.0, 0.125, 1.0, 0.0, 1.0, 0.0, 1.0, 0.375, 1.0, 0.375, 1.0, 0.25, 1.0, 0.25, 1.0, 0.625, 1.0, 0.625, 1.0, 0.5, 1.0, 0.5, 1.0, 0.25, 1.0, 0.25, 1.0, 0.125, 1.0, 0.125, 1.0, 0.5, 1.0, 0.5, 1.0, 0.375, 1.0, 0.375, 1.0, 0.5, 1.0, 0.5, 1.0, 0.375, 1.0, 0.375, 1.0, 0.125, 1.0, 0.125, 1.0, 0.0, 1.0, 0.0, 1.0, 1.0, 1.0, 1.0, 1.0, 0.875, 1.0, 0.875, 1.0, 0.625, 1.0, 0.625, 1.0, 0.5, 1.0, 0.5, 1.0, 0.25, 1.0, 0.25, 1.0, 0.125, 1.0, 0.125, 1.0, 0.375, 1.0, 0.375, 1.0, 0.25, 1.0, 0.25, 1.0, 0.75, 1.0, 0.875, 1.0, 0.875, 1.0, 0.75, 1.0, 0.5, 1.0, 0.5, 1.0, 0.375, 1.0, 0.375, 1.0, 0.125, 1.0, 0.125, 1.0, 0.0, 1.0, 0.0, 1.0, 1.0, 1.0, 1.0, 1.0, 0.875, 1.0, 0.875, 1.0, 0.5, 1.0, 0.625, 1.0, 0.625, 1.0, 0.5625, 1.0, 0.5, 1.0, 0.25, 1.0, 0.25, 1.0, 0.125, 1.0, 0.125, 1.0, 0.25, 1.0, 0.375, 1.0, 0.375, 1.0, 0.3125, 1.0, 0.25, 1.0, 0.875, 1.0, 0.875, 1.0, 0.75, 1.0, 0.75, 1.0, 0.375, 1.0, 0.5, 1.0, 0.5, 1.0, 0.4375, 1.0, 0.375, 1.0, 0.0, 1.0, 0.125, 1.0, 0.125, 1.0, 0.0625, 1.0, 0.0, 1.0, 0.875, 1.0, 1.0, 1.0, 1.0, 1.0, 0.9375, 1.0, 0.875, 1.0, 0.625, 1.0, 0.625, 1.0, 0.5, 1.0, 0.5, 1.0, 0.125, 1.0, 0.25, 1.0, 0.25, 1.0, 0.1875, 1.0, 0.125, 1.0, 0.375, 1.0, 0.375, 1.0, 0.25, 1.0, 0.25, 1.0, 0.25, 1.0, 0.25, 1.0, 0.125, 1.0, 0.125, 1.0, 0.625, 0.9375, 0.625, 0.9688, 0.5, 0.9688, 0.5, 0.9375, 1.0, 1.0, 1.0, 1.0, 0.875, 1.0, 0.875, 1.0, 0.125, 1.0, 0.125, 1.0, 0.0, 1.0, 0.0, 1.0, 0.75, 0.875, 0.75, 0.9375, 0.625, 0.9375, 0.625, 0.875, 0.625, 1.0, 0.625, 1.0, 0.5, 1.0, 0.5, 1.0, 0.5625, 1.0, 0.375, 1.0, 0.375, 1.0, 0.25, 1.0, 0.25, 1.0, 0.3125, 1.0, 0.75, 1.0, 0.75, 1.0, 0.625, 1.0, 0.625, 1.0, 0.6855, 1.0, 0.5, 1.0, 0.5, 1.0, 0.375, 1.0, 0.375, 1.0, 0.4375, 1.0, 0.125, 1.0, 0.125, 1.0, 0.0, 1.0, 0.0, 1.0, 0.0625, 1.0, 1.0, 1.0, 1.0, 1.0, 0.875, 1.0, 0.875, 1.0, 0.9375, 1.0, 0.25, 1.0, 0.25, 1.0, 0.125, 1.0, 0.125, 1.0, 0.1875, 1.0, 0.9375, 1.0, 1.0, 1.0, 1.0, 1.0, 0.9375, 1.0, 0.1875, 1.0, 0.25, 1.0, 0.25, 1.0, 0.1875, 1.0, 0.375, 1.0, 0.4375, 1.0, 0.4375, 1.0, 0.375, 1.0, 0.0625, 1.0, 0.125, 1.0, 0.125, 1.0, 0.0625, 1.0, 0.75, 1.0, 0.8125, 1.0, 0.8125, 1.0, 0.75, 1.0, 0.625, 1.0, 0.6855, 1.0, 0.6855, 1.0, 0.625, 1.0, 0.5, 1.0, 0.5625, 1.0, 0.5625, 1.0, 0.5, 1.0, 0.0, 1.0, 0.0625, 1.0, 0.0625, 1.0, 0.0, 1.0, 0.3125, 1.0, 0.3125, 1.0, 0.25, 1.0, 0.25, 1.0, 0.75, 1.0, 0.875, 1.0, 0.875, 1.0, 0.8125, 1.0, 0.75, 1.0, 0.75, 0.9375, 0.75, 0.9688, 0.625, 0.9688, 0.625, 0.9375, 0.625, 0.8125, 0.5, 0.8125, 0.5, 0.75, 0.625, 0.75, 0.875, 1.0, 0.875, 1.0, 0.75, 1.0, 0.75, 1.0, 0.375, 1.0, 0.375, 1.0, 0.25, 1.0, 0.25, 1.0, 0.5, 1.0, 0.5, 1.0, 0.375, 1.0, 0.375, 1.0, 0.125, 1.0, 0.125, 1.0, 0.0, 1.0, 0.0, 1.0, 1.0, 1.0, 1.0, 1.0, 0.875, 1.0, 0.875, 1.0, 0.25, 1.0, 0.25, 1.0, 0.125, 1.0, 0.125, 1.0, 0.75, 1.0, 0.75, 1.0, 0.625, 1.0, 0.625, 1.0, 0.625, 1.0, 0.625, 1.0, 0.5, 1.0, 0.5, 1.0, 0.875, 1.0, 0.75, 1.0, 0.75, 0.8969, 0.875, 0.8969, 0.75, 1.0, 0.625, 1.0, 0.625, 0.8969, 0.75, 0.8969, 0.625, 1.0, 0.5, 1.0, 0.5, 0.8969, 0.625, 0.8969, 0.5, 1.0, 0.375, 1.0, 0.375, 0.8969, 0.5, 0.8969, 0.375, 1.0, 0.25, 1.0, 0.25, 0.8969, 0.375, 0.8969, 0.25, 1.0, 0.125, 1.0, 0.125, 0.8969, 0.25, 0.8969, 0.125, 1.0, 0.0, 1.0, 0.0, 0.8969, 0.125, 0.8969, 0.0, 0.5599, 0.0, 0.5339, 0.125, 0.5339, 0.125, 0.5599, 0.125, 0.5276, 0.125, 0.5339, 0.0, 0.5339, 0.0, 0.5276, 0.25, 0.49, 0.25, 0.458, 0.3971, 0.3971, 0.4197, 0.4197, 0.4197, 0.4197, 0.3971, 0.3971, 0.458, 0.25, 0.49, 0.25, 0.49, 0.25, 0.458, 0.25, 0.3971, 0.1029, 0.4197, 0.08029, 0.4197, 0.08029, 0.3971, 0.1029, 0.25, 0.04201, 0.25, 0.01, 0.25, 0.01, 0.25, 0.04201, 0.1029, 0.1029, 0.08029, 0.08029, 0.08029, 0.08029, 0.1029, 0.1029, 0.04201, 0.25, 0.01, 0.25, 0.01, 0.25, 0.04201, 0.25, 0.1029, 0.3971, 0.08029, 0.4197, 0.08029, 0.4197, 0.1029, 0.3971, 0.25, 0.458, 0.25, 0.49, 0.0, 0.8246, 0.125, 0.8246, 0.125, 0.8969, 0.0, 0.8969, 0.125, 0.7241, 0.125, 0.7035, 0.25, 0.7035, 0.25, 0.7241, 0.125, 0.8246, 0.25, 0.8246, 0.25, 0.8969, 0.125, 0.8969, 0.25, 0.7241, 0.25, 0.7035, 0.375, 0.7035, 0.375, 0.7241, 0.25, 0.8246, 0.375, 0.8246, 0.375, 0.8969, 0.25, 0.8969, 0.375, 0.7241, 0.375, 0.7035, 0.5, 0.7035, 0.5, 0.7241, 0.375, 0.8246, 0.5, 0.8246, 0.5, 0.8969, 0.375, 0.8969, 0.5, 0.7241, 0.5, 0.7035, 0.625, 0.7035, 0.625, 0.7241, 0.5, 0.8246, 0.625, 0.8246, 0.625, 0.8969, 0.5, 0.8969, 0.625, 0.7241, 0.625, 0.7035, 0.75, 0.7035, 0.75, 0.7241, 0.625, 0.8246, 0.75, 0.8246, 0.75, 0.8969, 0.625, 0.8969, 0.75, 0.7241, 0.75, 0.7035, 0.875, 0.7035, 0.875, 0.7241, 0.75, 0.8246, 0.875, 0.8246, 0.875, 0.8969, 0.75, 0.8969, 1.0, 0.7035, 1.0, 0.7241, 0.875, 0.7241, 0.875, 0.7035, 0.875, 0.8246, 1.0, 0.8246, 1.0, 0.8969, 0.875, 0.8969, 0.0, 0.7241, 0.0, 0.7035, 0.125, 0.7035, 0.125, 0.7241, 1.0, 0.6197, 1.0, 0.6589, 0.875, 0.6589, 0.875, 0.6197, 0.875, 0.6197, 0.875, 0.6589, 0.75, 0.6589, 0.75, 0.6197, 0.75, 0.6197, 0.75, 0.6589, 0.625, 0.6589, 0.625, 0.6197, 0.625, 0.6197, 0.625, 0.6589, 0.5, 0.6589, 0.5, 0.6197, 0.5, 0.6197, 0.5, 0.6589, 0.375, 0.6589, 0.375, 0.6197, 0.375, 0.6197, 0.375, 0.6589, 0.25, 0.6589, 0.25, 0.6197, 0.25, 0.6197, 0.25, 0.6589, 0.125, 0.6589, 0.125, 0.6197, 0.125, 0.6197, 0.125, 0.6589, 0.0, 0.6589, 0.0, 0.6197, 0.875, 0.6197, 0.875, 0.5599, 1.0, 0.5599, 1.0, 0.6197, 1.0, 0.5176, 0.875, 0.5176, 0.875, 0.5115, 1.0, 0.5115, 0.75, 0.6197, 0.75, 0.5599, 0.875, 0.5599, 0.875, 0.6197, 0.875, 0.5599, 0.875, 0.5339, 1.0, 0.5339, 1.0, 0.5599, 0.625, 0.6197, 0.625, 0.5599, 0.75, 0.5599, 0.75, 0.6197, 0.75, 0.5599, 0.75, 0.5339, 0.875, 0.5339, 0.875, 0.5599, 0.5, 0.6197, 0.5, 0.5599, 0.625, 0.5599, 0.625, 0.6197, 0.625, 0.5599, 0.625, 0.5339, 0.75, 0.5339, 0.75, 0.5599, 0.375, 0.6197, 0.375, 0.5599, 0.5, 0.5599, 0.5, 0.6197, 0.5, 0.5599, 0.5, 0.5339, 0.625, 0.5339, 0.625, 0.5599, 0.25, 0.6197, 0.25, 0.5599, 0.375, 0.5599, 0.375, 0.6197, 0.375, 0.5599, 0.375, 0.5339, 0.5, 0.5339, 0.5, 0.5599, 0.125, 0.6197, 0.125, 0.5599, 0.25, 0.5599, 0.25, 0.6197, 0.25, 0.5599, 0.25, 0.5339, 0.375, 0.5339, 0.375, 0.5599, 0.0, 0.6197, 0.0, 0.5599, 0.125, 0.5599, 0.125, 0.6197, 0.125, 0.5599, 0.125, 0.5339, 0.25, 0.5339, 0.25, 0.5599, 0.0, 0.5276, 0.0, 0.5176, 0.125, 0.5176, 0.125, 0.5276, 0.125, 0.5276, 0.125, 0.5176, 0.25, 0.5176, 0.25, 0.5276, 0.25, 0.5276, 0.25, 0.5176, 0.375, 0.5176, 0.375, 0.5276, 0.375, 0.5276, 0.375, 0.5176, 0.5, 0.5176, 0.5, 0.5276, 0.5, 0.5276, 0.5, 0.5176, 0.625, 0.5176, 0.625, 0.5276, 0.625, 0.5276, 0.625, 0.5176, 0.75, 0.5176, 0.75, 0.5276, 0.75, 0.5276, 0.75, 0.5176, 0.875, 0.5176, 0.875, 0.5276, 0.875, 0.5276, 0.875, 0.5176, 1.0, 0.5176, 1.0, 0.5276, 0.875, 0.5176, 0.75, 0.5176, 0.75, 0.5115, 0.875, 0.5115, 0.75, 0.5176, 0.625, 0.5176, 0.625, 0.5115, 0.75, 0.5115, 1.0, 0.5038, 0.875, 0.5038, 0.875, 0.5, 1.0, 0.5, 0.625, 0.5176, 0.5, 0.5176, 0.5, 0.5115, 0.625, 0.5115, 0.875, 0.5038, 0.75, 0.5038, 0.75, 0.5, 0.875, 0.5, 0.5, 0.5176, 0.375, 0.5176, 0.375, 0.5115, 0.5, 0.5115, 0.375, 0.5176, 0.25, 0.5176, 0.25, 0.5115, 0.375, 0.5115, 0.25, 0.5176, 0.125, 0.5176, 0.125, 0.5115, 0.25, 0.5115, 0.125, 0.5176, 0.0, 0.5176, 0.0, 0.5115, 0.125, 0.5115, 0.375, 0.5038, 0.25, 0.5038, 0.25, 0.5, 0.0, 0.0, 0.25, 0.5038, 0.125, 0.5038, 0.125, 0.5, 0.25, 0.5, 0.125, 0.5038, 0.0, 0.5038, 0.0, 0.5, 0.125, 0.5, 0.25, 0.458, 0.1029, 0.3971, 0.04201, 0.25, 0.1029, 0.1029, 0.25, 0.04201, 0.3971, 0.1029, 0.458, 0.25, 0.3971, 0.3971, 0.125, 0.7241, 0.125, 0.8246, 0.0, 0.8246, 0.0, 0.7241, 0.25, 0.7241, 0.25, 0.8246, 0.125, 0.8246, 0.125, 0.7241, 0.375, 0.7241, 0.375, 0.8246, 0.25, 0.8246, 0.25, 0.7241, 0.5, 0.7241, 0.5, 0.8246, 0.375, 0.8246, 0.375, 0.7241, 0.625, 0.7241, 0.625, 0.8246, 0.5, 0.8246, 0.5, 0.7241, 0.75, 0.7241, 0.75, 0.8246, 0.625, 0.8246, 0.625, 0.7241, 0.875, 0.7241, 0.875, 0.8246, 0.75, 0.8246, 0.75, 0.7241, 1.0, 0.7241, 1.0, 0.8246, 0.875, 0.8246, 0.875, 0.7241, 1.0, 0.6589, 1.0, 0.6822, 0.875, 0.6822, 0.875, 0.6589, 1.0, 0.6822, 1.0, 0.7035, 0.875, 0.7035, 0.875, 0.6822, 0.875, 0.6589, 0.875, 0.6822, 0.75, 0.6822, 0.75, 0.6589, 0.875, 0.6822, 0.875, 0.7035, 0.75, 0.7035, 0.75, 0.6822, 0.75, 0.6589, 0.75, 0.6822, 0.625, 0.6822, 0.625, 0.6589, 0.75, 0.6822, 0.75, 0.7035, 0.625, 0.7035, 0.625, 0.6822, 0.625, 0.6589, 0.625, 0.6822, 0.5, 0.6822, 0.5, 0.6589, 0.625, 0.6822, 0.625, 0.7035, 0.5, 0.7035, 0.5, 0.6822, 0.5, 0.6589, 0.5, 0.6822, 0.375, 0.6822, 0.375, 0.6589, 0.5, 0.6822, 0.5, 0.7035, 0.375, 0.7035, 0.375, 0.6822, 0.375, 0.6589, 0.375, 0.6822, 0.25, 0.6822, 0.25, 0.6589, 0.375, 0.6822, 0.375, 0.7035, 0.25, 0.7035, 0.25, 0.6822, 0.25, 0.6589, 0.25, 0.6822, 0.125, 0.6822, 0.125, 0.6589, 0.25, 0.6822, 0.25, 0.7035, 0.125, 0.7035, 0.125, 0.6822, 0.125, 0.6589, 0.125, 0.6822, 0.0, 0.6822, 0.0, 0.6589, 0.125, 0.6822, 0.125, 0.7035, 0.0, 0.7035, 0.0, 0.6822, 0.125, 0.5038, 0.125, 0.5076, 0.0, 0.5076, 0.0, 0.5038, 0.25, 0.5038, 0.25, 0.5076, 0.125, 0.5076, 0.125, 0.5038, 0.375, 0.5038, 0.375, 0.5076, 0.25, 0.5076, 0.25, 0.5038, 0.5, 0.5038, 0.5, 0.5076, 0.375, 0.5076, 0.375, 0.5038, 0.625, 0.5038, 0.625, 0.5076, 0.5, 0.5076, 0.5, 0.5038, 0.75, 0.5038, 0.75, 0.5076, 0.625, 0.5076, 0.625, 0.5038, 0.875, 0.5038, 0.875, 0.5076, 0.75, 0.5076, 0.75, 0.5038, 1.0, 0.5038, 1.0, 0.5076, 0.875, 0.5076, 0.875, 0.5038, 0.125, 0.5076, 0.125, 0.5115, 0.0, 0.5115, 0.0, 0.5076, 0.25, 0.5076, 0.25, 0.5115, 0.125, 0.5115, 0.125, 0.5076, 0.375, 0.5076, 0.375, 0.5115, 0.25, 0.5115, 0.25, 0.5076, 0.5, 0.5076, 0.5, 0.5115, 0.375, 0.5115, 0.375, 0.5076, 0.625, 0.5076, 0.625, 0.5115, 0.5, 0.5115, 0.5, 0.5076, 0.75, 0.5076, 0.75, 0.5115, 0.625, 0.5115, 0.625, 0.5076, 0.875, 0.5076, 0.875, 0.5115, 0.75, 0.5115, 0.75, 0.5076, 1.0, 0.5076, 1.0, 0.5115, 0.875, 0.5115, 0.875, 0.5076, 0.25, 0.5276, 0.25, 0.5339, 0.125, 0.5339, 0.125, 0.5276, 0.375, 0.5276, 0.375, 0.5339, 0.25, 0.5339, 0.25, 0.5276, 0.5, 0.5276, 0.5, 0.5339, 0.375, 0.5339, 0.375, 0.5276, 0.625, 0.5276, 0.625, 0.5339, 0.5, 0.5339, 0.5, 0.5276, 0.75, 0.5276, 0.75, 0.5339, 0.625, 0.5339, 0.625, 0.5276, 0.875, 0.5276, 0.875, 0.5339, 0.75, 0.5339, 0.75, 0.5276, 1.0, 0.5276, 1.0, 0.5339, 0.875, 0.5339, 0.875, 0.5276, 0.0, 0.0, 0.0, 0.0, 0.0, 0.0, 0.0, 0.0, 0.25, 0.5, 0.125, 0.5, 0.0, 0.5, 0.875, 0.5, 0.75, 0.5, 0.0, 0.0, 0.0, 0.0, 0.0, 0.0, 0.0, 0.0, 0.0, 0.0, 0.0, 0.0, 0.0, 0.0, 0.0, 0.0, 0.0, 0.0, 0.375, 0.5, 0.375, 0.5038, 0.5, 0.5038, 0.0, 0.0, 1.0, 1.0, 0.875, 1.0, 0.875, 0.8969, 1.0, 0.8969])
me_cylinder.use_remesh_fix_poles = True
me_cylinder.use_remesh_preserve_attributes = False
me_cylinder.update()

# ---- objects
ob_queen_reference = bpy.data.objects.new('queen reference', me_queen)
ob_queen = bpy.data.objects.new('Queen', me_cylinder)

# ---- transforms, parenting, visibility, modifiers, constraints
ob_queen_reference.location = (0.0006328, -0.0005796, 0.03009)
ob_queen_reference.rotation_euler = (-1.571, 3.147, -1.571)
ob_queen_reference.scale = (0.06, 0.06, 0.06)
ob_queen_reference.show_bounds = True
ob_queen_reference.show_all_edges = True
ob_queen.location = (8.078e-28, 0.0, 0.0404)
ob_queen.scale = (0.03863, 0.03863, 0.06026)
_m = ob_queen.modifiers.new('Auto Smooth', 'NODES')
_m.node_group = ng_auto_smooth
_gi = [s.identifier for s in ng_auto_smooth.interface.items_tree if s.item_type == 'SOCKET' and s.in_out == 'INPUT']
_m[_gi[1]] = 0.5236  # Angle

# ---- collection membership
col_collection.objects.link(ob_queen_reference)
col_collection.objects.link(ob_queen)

# ---- scene / render settings (as saved in the file)
scene.frame_start = 1; scene.frame_end = 250; scene.frame_set(1)
scene.render.engine = 'BLENDER_EEVEE_NEXT'
scene.cycles.sampling_pattern = 'TABULATED_SOBOL'
scene.cycles.use_light_tree = False
scene.view_settings.view_transform = 'Filmic'
bpy.context.view_layer.update()

# ---- added for rendering (the .blend has no active camera and no usable light): camera, sun
cam_auto = bpy.data.cameras.new('AutoCamera')
cam_auto.lens = 50.0
cam_auto.sensor_width = 36.0
cam_auto.clip_end = 1000.0
ob_auto_camera = bpy.data.objects.new('AutoCamera', cam_auto)
scene.collection.objects.link(ob_auto_camera)
ob_auto_camera.location = (0.185023, -0.221992, 0.190579)
ob_auto_camera.rotation_euler = (1.09748, -7.21219e-08, 0.694738)
scene.camera = ob_auto_camera
light_auto_sun = bpy.data.lights.new('AutoSun', 'SUN')
light_auto_sun.energy = 3.0
light_auto_sun.angle = 0.0523599
ob_auto_sun = bpy.data.objects.new('AutoSun', light_auto_sun)
scene.collection.objects.link(ob_auto_sun)
ob_auto_sun.rotation_euler = (0.872665, 0.174533, 0.523599)
bpy.context.view_layer.update()
